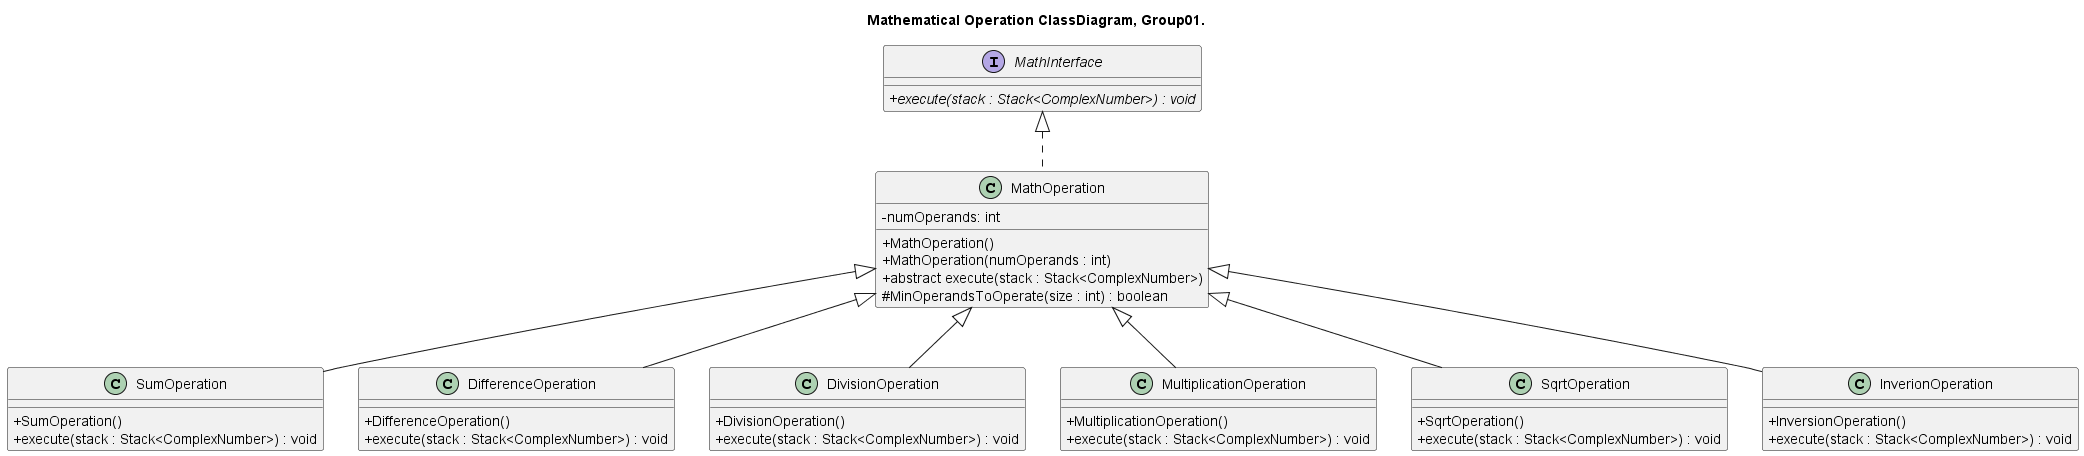

The diagram above was rendered by PlantUML. Its source (embedded in the PNG):
@startuml ClassDiagram_group01


title Mathematical Operation ClassDiagram, Group01.

skinparam ClassAttributeIconSize 0

interface MathInterface{
	+ {abstract} execute(stack : Stack<ComplexNumber>) : void
}

abstract class MathOperation{
	- numOperands: int
	+ MathOperation()	
	+ MathOperation(numOperands : int)
	+ abstract execute(stack : Stack<ComplexNumber>)
	# MinOperandsToOperate(size : int) : boolean
}

class SumOperation{
	+ SumOperation()
	+ execute(stack : Stack<ComplexNumber>) : void
}

class DifferenceOperation{
	+ DifferenceOperation()
	+ execute(stack : Stack<ComplexNumber>) : void
}

class DivisionOperation{
	+ DivisionOperation()
	+ execute(stack : Stack<ComplexNumber>) : void
}

class MultiplicationOperation{
	+ MultiplicationOperation()
	+ execute(stack : Stack<ComplexNumber>) : void
}

class SqrtOperation{
	+ SqrtOperation()
	+ execute(stack : Stack<ComplexNumber>) : void
}

class InverionOperation{
	+ InversionOperation()
	+ execute(stack : Stack<ComplexNumber>) : void
}

class MathOperation implements MathInterface
class SumOperation extends MathOperation
class DifferenceOperation extends MathOperation
class DivisionOperation extends MathOperation
class MultiplicationOperation extends MathOperation
class SqrtOperation extends MathOperation
class InverionOperation extends MathOperation

@enduml